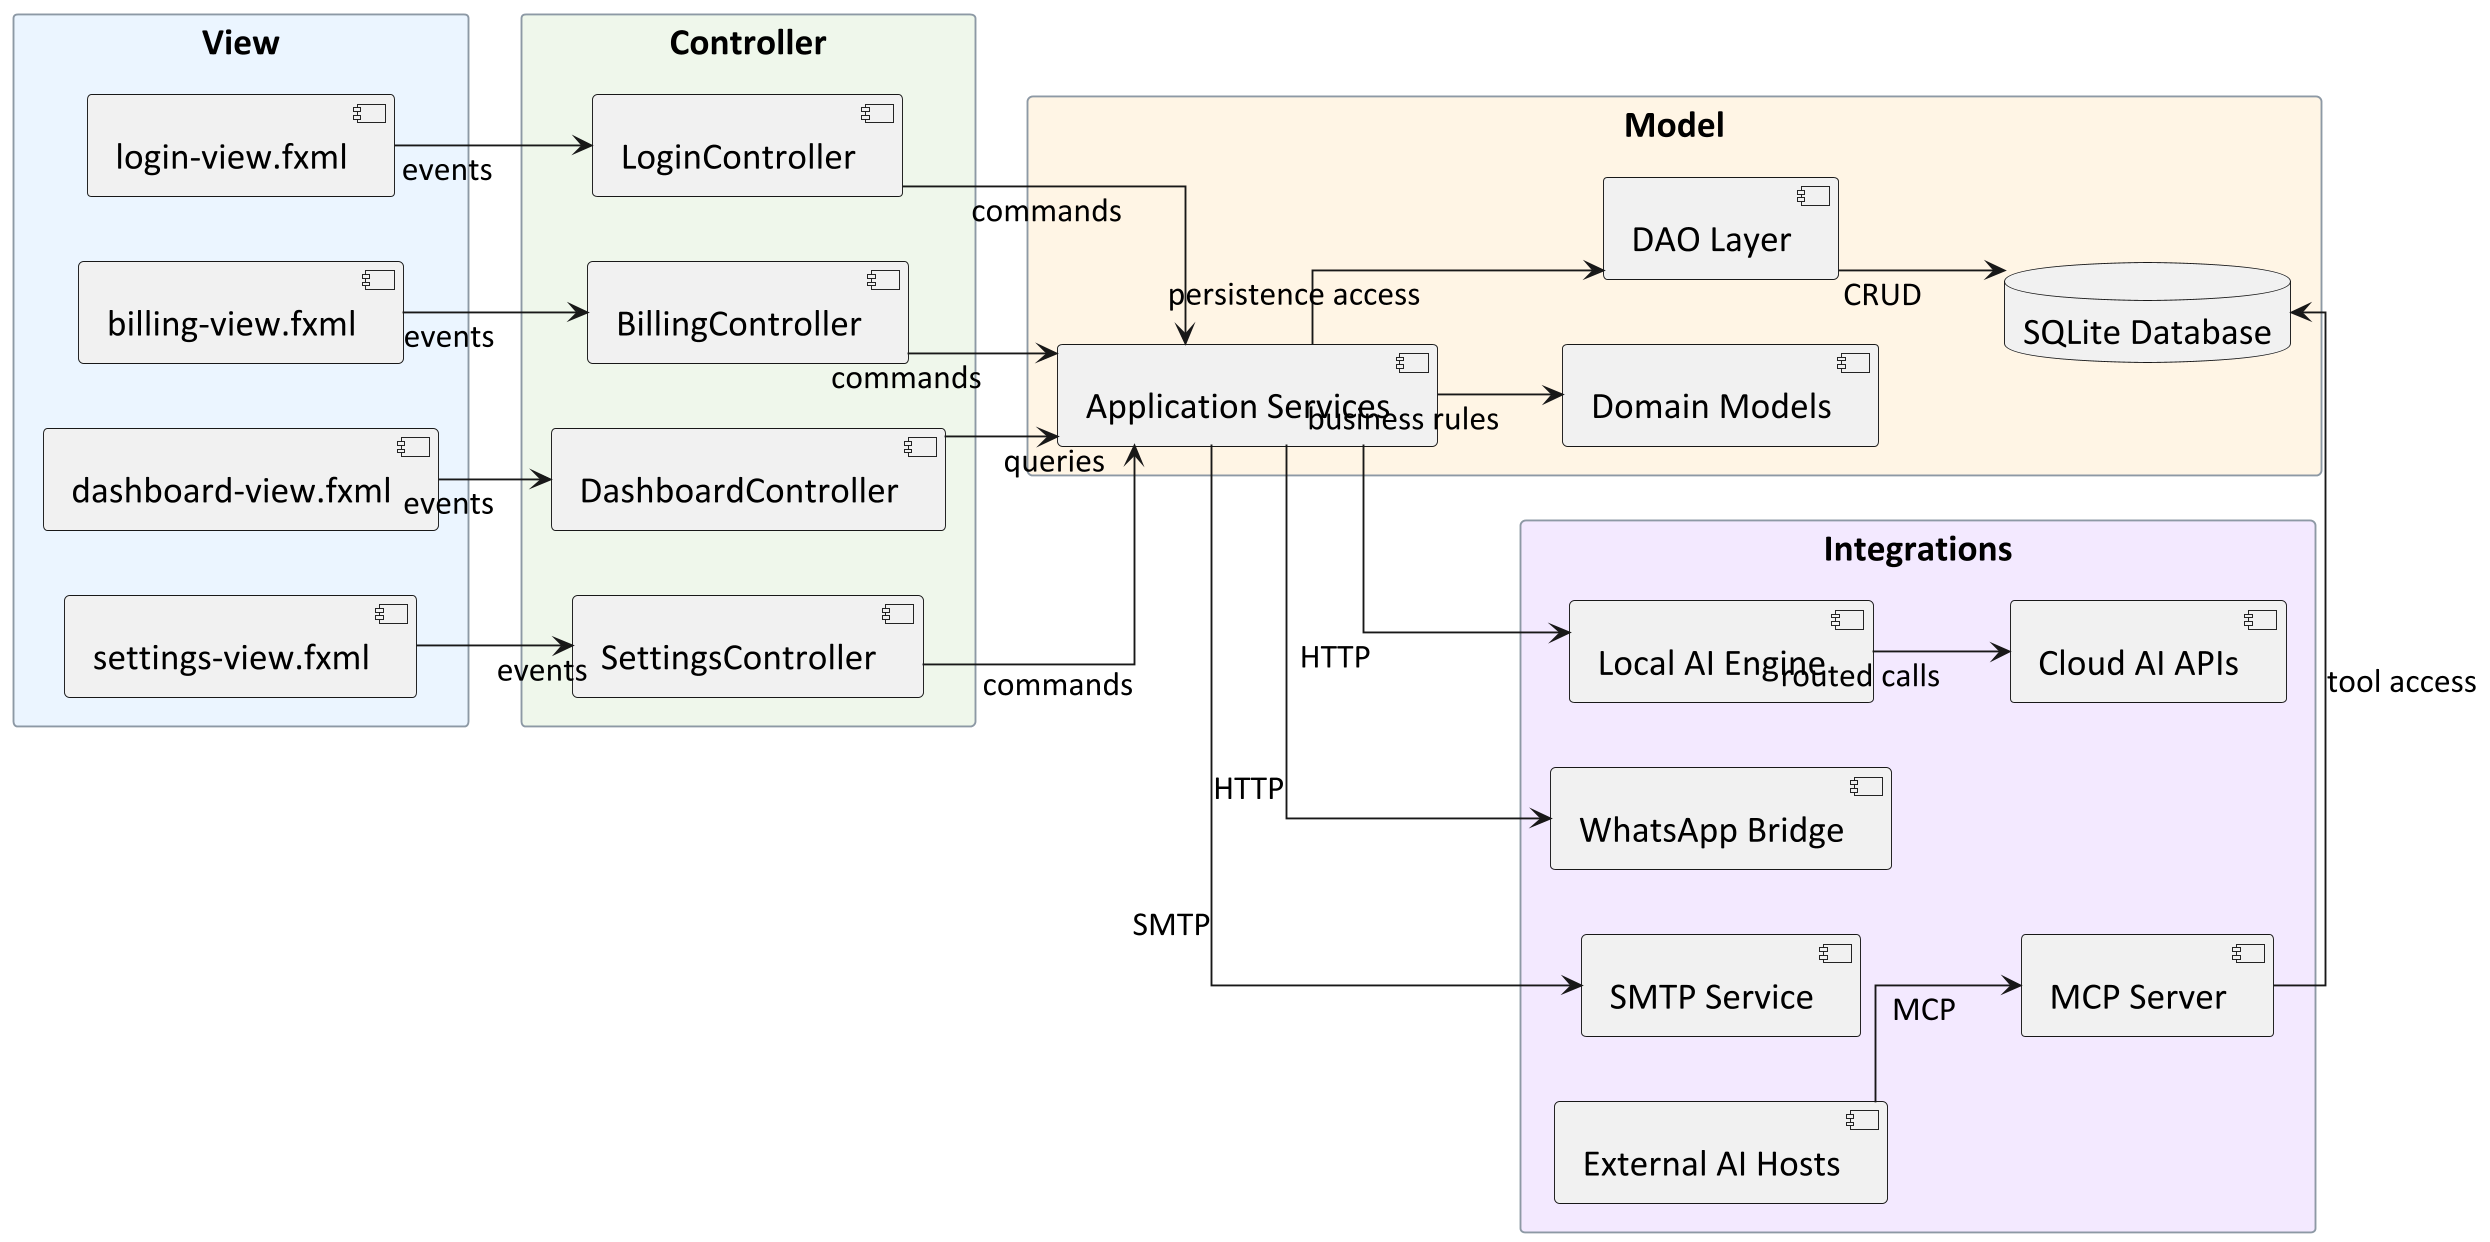

The diagram above was rendered by PlantUML. Its source (embedded in the PNG):
@startuml
skinparamlocked dpi 180
skinparamlocked defaultFontName Calibri
skinparamlocked defaultFontSize 20
skinparamlocked ArrowFontSize 18
skinparamlocked Shadowing false
left to right direction
skinparam shadowing false
skinparam packageStyle rectangle
skinparam linetype ortho
skinparam package {
  BorderColor #AEB8C2
  FontColor #1F2937
}
skinparam rectangle {
  BorderColor #8C98A4
}

package "View" #EAF4FF {
  [login-view.fxml] as LoginView
  [billing-view.fxml] as BillingView
  [dashboard-view.fxml] as DashboardView
  [settings-view.fxml] as SettingsView
}

package "Controller" #EEF7EA {
  [LoginController] as LoginController
  [BillingController] as BillingController
  [DashboardController] as DashboardController
  [SettingsController] as SettingsController
}

package "Model" #FFF4E5 {
  [Application Services] as Services
  [Domain Models] as Domain
  [DAO Layer] as DAOs
  database "SQLite Database" as SQLite
}

package "Integrations" #F3E8FF {
  [Local AI Engine] as LocalAI
  [WhatsApp Bridge] as WhatsApp
  [SMTP Service] as Mail
  [Cloud AI APIs] as CloudAI
  [MCP Server] as MCP
  [External AI Hosts] as AIHosts
}

LoginView --> LoginController : events
BillingView --> BillingController : events
DashboardView --> DashboardController : events
SettingsView --> SettingsController : events

LoginController --> Services : commands
BillingController --> Services : commands
DashboardController --> Services : queries
SettingsController --> Services : commands

Services --> Domain : business rules
Services --> DAOs : persistence access
DAOs --> SQLite : CRUD

Services --> LocalAI : HTTP
LocalAI --> CloudAI : routed calls
Services --> WhatsApp : HTTP
Services --> Mail : SMTP

AIHosts --> MCP : MCP
MCP --> SQLite : tool access
@enduml